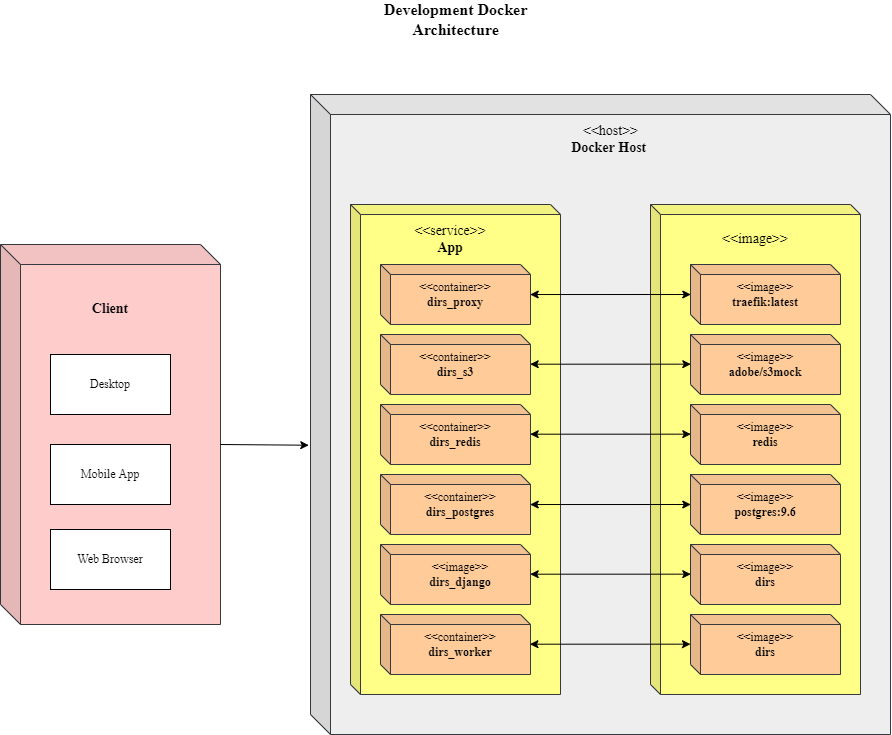

The diagram above was exported from draw.io. Its source (the exported page's mxGraphModel, read from the mxfile embedded in the PNG):
<mxGraphModel dx="1935" dy="615" grid="1" gridSize="10" guides="1" tooltips="1" connect="1" arrows="1" fold="1" page="1" pageScale="1" pageWidth="850" pageHeight="1100" math="0" shadow="0">
  <root>
    <mxCell id="0" />
    <mxCell id="1" parent="0" />
    <mxCell id="KOFCdEIPEzQEaYjz3BAt-3" value="" style="shape=cube;whiteSpace=wrap;html=1;boundedLbl=1;backgroundOutline=1;darkOpacity=0.05;darkOpacity2=0.1;fontFamily=Times New Roman;direction=east;size=20;labelBackgroundColor=none;labelBorderColor=none;fillColor=#eeeeee;strokeColor=#36393d;" vertex="1" parent="1">
      <mxGeometry x="200" y="120" width="580" height="640" as="geometry" />
    </mxCell>
    <mxCell id="KOFCdEIPEzQEaYjz3BAt-4" value="&lt;font style=&quot;font-size: 14px;&quot;&gt;&amp;lt;&amp;lt;host&amp;gt;&amp;gt;&lt;br&gt;&lt;b&gt;Docker Host&amp;nbsp;&lt;/b&gt;&lt;/font&gt;" style="text;html=1;strokeColor=none;fillColor=none;align=center;verticalAlign=middle;whiteSpace=wrap;rounded=0;fontFamily=Times New Roman;" vertex="1" parent="1">
      <mxGeometry x="412.5" y="150" width="175" height="30" as="geometry" />
    </mxCell>
    <mxCell id="KOFCdEIPEzQEaYjz3BAt-5" value="" style="shape=cube;whiteSpace=wrap;html=1;boundedLbl=1;backgroundOutline=1;darkOpacity=0.05;darkOpacity2=0.1;fontFamily=Times New Roman;size=10;fillColor=#ffff88;strokeColor=#36393d;" vertex="1" parent="1">
      <mxGeometry x="240" y="230" width="210" height="490" as="geometry" />
    </mxCell>
    <mxCell id="KOFCdEIPEzQEaYjz3BAt-6" value="&lt;font style=&quot;font-size: 14px;&quot;&gt;&amp;lt;&amp;lt;service&amp;gt;&amp;gt;&lt;br&gt;&lt;b&gt;App&lt;/b&gt;&lt;/font&gt;" style="text;html=1;strokeColor=none;fillColor=none;align=center;verticalAlign=middle;whiteSpace=wrap;rounded=0;fontFamily=Times New Roman;" vertex="1" parent="1">
      <mxGeometry x="310" y="250" width="60" height="30" as="geometry" />
    </mxCell>
    <mxCell id="KOFCdEIPEzQEaYjz3BAt-7" value="" style="shape=cube;whiteSpace=wrap;html=1;boundedLbl=1;backgroundOutline=1;darkOpacity=0.05;darkOpacity2=0.1;fontFamily=Times New Roman;size=10;fillColor=#ffcc99;strokeColor=#36393d;" vertex="1" parent="1">
      <mxGeometry x="270" y="290" width="150" height="60" as="geometry" />
    </mxCell>
    <mxCell id="KOFCdEIPEzQEaYjz3BAt-8" value="&amp;lt;&amp;lt;container&amp;gt;&amp;gt;&lt;br&gt;&lt;b&gt;dirs_proxy&lt;/b&gt;" style="text;html=1;strokeColor=none;fillColor=none;align=center;verticalAlign=middle;whiteSpace=wrap;rounded=0;fontFamily=Times New Roman;" vertex="1" parent="1">
      <mxGeometry x="315" y="305" width="60" height="30" as="geometry" />
    </mxCell>
    <mxCell id="KOFCdEIPEzQEaYjz3BAt-9" value="" style="shape=cube;whiteSpace=wrap;html=1;boundedLbl=1;backgroundOutline=1;darkOpacity=0.05;darkOpacity2=0.1;fontFamily=Times New Roman;size=10;fillColor=#ffcc99;strokeColor=#36393d;" vertex="1" parent="1">
      <mxGeometry x="270" y="360" width="150" height="60" as="geometry" />
    </mxCell>
    <mxCell id="KOFCdEIPEzQEaYjz3BAt-10" value="&amp;lt;&amp;lt;container&amp;gt;&amp;gt;&lt;br&gt;&lt;b&gt;dirs_s3&lt;/b&gt;" style="text;html=1;strokeColor=none;fillColor=none;align=center;verticalAlign=middle;whiteSpace=wrap;rounded=0;fontFamily=Times New Roman;" vertex="1" parent="1">
      <mxGeometry x="315" y="375" width="60" height="30" as="geometry" />
    </mxCell>
    <mxCell id="KOFCdEIPEzQEaYjz3BAt-11" value="" style="shape=cube;whiteSpace=wrap;html=1;boundedLbl=1;backgroundOutline=1;darkOpacity=0.05;darkOpacity2=0.1;fontFamily=Times New Roman;size=10;fillColor=#ffcc99;strokeColor=#36393d;" vertex="1" parent="1">
      <mxGeometry x="270" y="430" width="150" height="60" as="geometry" />
    </mxCell>
    <mxCell id="KOFCdEIPEzQEaYjz3BAt-12" value="&amp;lt;&amp;lt;container&amp;gt;&amp;gt;&lt;br&gt;&lt;b&gt;dirs_redis&lt;/b&gt;" style="text;html=1;strokeColor=none;fillColor=none;align=center;verticalAlign=middle;whiteSpace=wrap;rounded=0;fontFamily=Times New Roman;" vertex="1" parent="1">
      <mxGeometry x="315" y="445" width="60" height="30" as="geometry" />
    </mxCell>
    <mxCell id="KOFCdEIPEzQEaYjz3BAt-13" value="" style="shape=cube;whiteSpace=wrap;html=1;boundedLbl=1;backgroundOutline=1;darkOpacity=0.05;darkOpacity2=0.1;fontFamily=Times New Roman;size=10;fillColor=#ffcc99;strokeColor=#36393d;" vertex="1" parent="1">
      <mxGeometry x="270" y="500" width="150" height="60" as="geometry" />
    </mxCell>
    <mxCell id="KOFCdEIPEzQEaYjz3BAt-14" value="&amp;lt;&amp;lt;container&amp;gt;&amp;gt;&lt;br&gt;&lt;b&gt;dirs_postgres&lt;/b&gt;" style="text;html=1;strokeColor=none;fillColor=none;align=center;verticalAlign=middle;whiteSpace=wrap;rounded=0;fontFamily=Times New Roman;" vertex="1" parent="1">
      <mxGeometry x="320" y="515" width="60" height="30" as="geometry" />
    </mxCell>
    <mxCell id="KOFCdEIPEzQEaYjz3BAt-15" value="" style="shape=cube;whiteSpace=wrap;html=1;boundedLbl=1;backgroundOutline=1;darkOpacity=0.05;darkOpacity2=0.1;fontFamily=Times New Roman;size=10;fillColor=#ffcc99;strokeColor=#36393d;" vertex="1" parent="1">
      <mxGeometry x="270" y="570" width="150" height="60" as="geometry" />
    </mxCell>
    <mxCell id="KOFCdEIPEzQEaYjz3BAt-16" value="&amp;lt;&amp;lt;image&amp;gt;&amp;gt;&lt;br&gt;&lt;b&gt;dirs_django&lt;/b&gt;" style="text;html=1;strokeColor=none;fillColor=none;align=center;verticalAlign=middle;whiteSpace=wrap;rounded=0;fontFamily=Times New Roman;" vertex="1" parent="1">
      <mxGeometry x="320" y="585" width="60" height="30" as="geometry" />
    </mxCell>
    <mxCell id="KOFCdEIPEzQEaYjz3BAt-17" value="" style="shape=cube;whiteSpace=wrap;html=1;boundedLbl=1;backgroundOutline=1;darkOpacity=0.05;darkOpacity2=0.1;fontFamily=Times New Roman;size=10;fillColor=#ffcc99;strokeColor=#36393d;" vertex="1" parent="1">
      <mxGeometry x="270" y="640" width="150" height="60" as="geometry" />
    </mxCell>
    <mxCell id="KOFCdEIPEzQEaYjz3BAt-18" value="&amp;lt;&amp;lt;container&amp;gt;&amp;gt;&lt;br&gt;&lt;b&gt;dirs_worker&lt;/b&gt;" style="text;html=1;strokeColor=none;fillColor=none;align=center;verticalAlign=middle;whiteSpace=wrap;rounded=0;fontFamily=Times New Roman;" vertex="1" parent="1">
      <mxGeometry x="320" y="655" width="60" height="30" as="geometry" />
    </mxCell>
    <mxCell id="KOFCdEIPEzQEaYjz3BAt-33" value="" style="shape=cube;whiteSpace=wrap;html=1;boundedLbl=1;backgroundOutline=1;darkOpacity=0.05;darkOpacity2=0.1;fontFamily=Times New Roman;size=10;fillColor=#ffff88;strokeColor=#36393d;" vertex="1" parent="1">
      <mxGeometry x="540" y="230" width="210" height="490" as="geometry" />
    </mxCell>
    <mxCell id="KOFCdEIPEzQEaYjz3BAt-21" value="" style="shape=cube;whiteSpace=wrap;html=1;boundedLbl=1;backgroundOutline=1;darkOpacity=0.05;darkOpacity2=0.1;fontFamily=Times New Roman;size=10;fillColor=#ffcc99;strokeColor=#36393d;" vertex="1" parent="1">
      <mxGeometry x="580" y="290" width="150" height="60" as="geometry" />
    </mxCell>
    <mxCell id="KOFCdEIPEzQEaYjz3BAt-22" value="&amp;lt;&amp;lt;image&amp;gt;&amp;gt;&lt;br&gt;&lt;b&gt;traefik:latest&lt;/b&gt;" style="text;html=1;strokeColor=none;fillColor=none;align=center;verticalAlign=middle;whiteSpace=wrap;rounded=0;fontFamily=Times New Roman;" vertex="1" parent="1">
      <mxGeometry x="625" y="305" width="60" height="30" as="geometry" />
    </mxCell>
    <mxCell id="KOFCdEIPEzQEaYjz3BAt-23" value="" style="shape=cube;whiteSpace=wrap;html=1;boundedLbl=1;backgroundOutline=1;darkOpacity=0.05;darkOpacity2=0.1;fontFamily=Times New Roman;size=10;fillColor=#ffcc99;strokeColor=#36393d;" vertex="1" parent="1">
      <mxGeometry x="580" y="360" width="150" height="60" as="geometry" />
    </mxCell>
    <mxCell id="KOFCdEIPEzQEaYjz3BAt-24" value="&amp;lt;&amp;lt;image&amp;gt;&amp;gt;&lt;br&gt;&lt;b&gt;adobe/s3mock&lt;/b&gt;" style="text;html=1;strokeColor=none;fillColor=none;align=center;verticalAlign=middle;whiteSpace=wrap;rounded=0;fontFamily=Times New Roman;" vertex="1" parent="1">
      <mxGeometry x="625" y="375" width="60" height="30" as="geometry" />
    </mxCell>
    <mxCell id="KOFCdEIPEzQEaYjz3BAt-25" value="" style="shape=cube;whiteSpace=wrap;html=1;boundedLbl=1;backgroundOutline=1;darkOpacity=0.05;darkOpacity2=0.1;fontFamily=Times New Roman;size=10;fillColor=#ffcc99;strokeColor=#36393d;" vertex="1" parent="1">
      <mxGeometry x="580" y="430" width="150" height="60" as="geometry" />
    </mxCell>
    <mxCell id="KOFCdEIPEzQEaYjz3BAt-26" value="&amp;lt;&amp;lt;image&amp;gt;&amp;gt;&lt;br&gt;&lt;b&gt;redis&lt;/b&gt;" style="text;html=1;strokeColor=none;fillColor=none;align=center;verticalAlign=middle;whiteSpace=wrap;rounded=0;fontFamily=Times New Roman;" vertex="1" parent="1">
      <mxGeometry x="625" y="445" width="60" height="30" as="geometry" />
    </mxCell>
    <mxCell id="KOFCdEIPEzQEaYjz3BAt-27" value="" style="shape=cube;whiteSpace=wrap;html=1;boundedLbl=1;backgroundOutline=1;darkOpacity=0.05;darkOpacity2=0.1;fontFamily=Times New Roman;size=10;fillColor=#ffcc99;strokeColor=#36393d;" vertex="1" parent="1">
      <mxGeometry x="580" y="500" width="150" height="60" as="geometry" />
    </mxCell>
    <mxCell id="KOFCdEIPEzQEaYjz3BAt-28" value="&amp;lt;&amp;lt;image&amp;gt;&amp;gt;&lt;br&gt;&lt;b&gt;postgres:9.6&lt;/b&gt;" style="text;html=1;strokeColor=none;fillColor=none;align=center;verticalAlign=middle;whiteSpace=wrap;rounded=0;fontFamily=Times New Roman;" vertex="1" parent="1">
      <mxGeometry x="625" y="515" width="60" height="30" as="geometry" />
    </mxCell>
    <mxCell id="KOFCdEIPEzQEaYjz3BAt-29" value="" style="shape=cube;whiteSpace=wrap;html=1;boundedLbl=1;backgroundOutline=1;darkOpacity=0.05;darkOpacity2=0.1;fontFamily=Times New Roman;size=10;fillColor=#ffcc99;strokeColor=#36393d;" vertex="1" parent="1">
      <mxGeometry x="580" y="570" width="150" height="60" as="geometry" />
    </mxCell>
    <mxCell id="KOFCdEIPEzQEaYjz3BAt-30" value="&amp;lt;&amp;lt;image&amp;gt;&amp;gt;&lt;br&gt;&lt;b&gt;dirs&lt;/b&gt;" style="text;html=1;strokeColor=none;fillColor=none;align=center;verticalAlign=middle;whiteSpace=wrap;rounded=0;fontFamily=Times New Roman;" vertex="1" parent="1">
      <mxGeometry x="625" y="585" width="60" height="30" as="geometry" />
    </mxCell>
    <mxCell id="KOFCdEIPEzQEaYjz3BAt-31" value="" style="shape=cube;whiteSpace=wrap;html=1;boundedLbl=1;backgroundOutline=1;darkOpacity=0.05;darkOpacity2=0.1;fontFamily=Times New Roman;size=10;fillColor=#ffcc99;strokeColor=#36393d;" vertex="1" parent="1">
      <mxGeometry x="580" y="640" width="150" height="60" as="geometry" />
    </mxCell>
    <mxCell id="KOFCdEIPEzQEaYjz3BAt-32" value="&amp;lt;&amp;lt;image&amp;gt;&amp;gt;&lt;br&gt;&lt;b&gt;dirs&lt;/b&gt;" style="text;html=1;strokeColor=none;fillColor=none;align=center;verticalAlign=middle;whiteSpace=wrap;rounded=0;fontFamily=Times New Roman;" vertex="1" parent="1">
      <mxGeometry x="625" y="655" width="60" height="30" as="geometry" />
    </mxCell>
    <mxCell id="KOFCdEIPEzQEaYjz3BAt-34" value="&lt;font style=&quot;font-size: 14px;&quot;&gt;&amp;lt;&amp;lt;image&amp;gt;&amp;gt;&lt;/font&gt;" style="text;html=1;strokeColor=none;fillColor=none;align=center;verticalAlign=middle;whiteSpace=wrap;rounded=0;fontFamily=Times New Roman;" vertex="1" parent="1">
      <mxGeometry x="615" y="250" width="60" height="30" as="geometry" />
    </mxCell>
    <mxCell id="KOFCdEIPEzQEaYjz3BAt-42" value="" style="shape=cube;whiteSpace=wrap;html=1;boundedLbl=1;backgroundOutline=1;darkOpacity=0.05;darkOpacity2=0.1;fontFamily=Times New Roman;fillColor=#ffcccc;strokeColor=#36393d;" vertex="1" parent="1">
      <mxGeometry x="-110" y="270" width="220" height="380" as="geometry" />
    </mxCell>
    <mxCell id="KOFCdEIPEzQEaYjz3BAt-43" value="&lt;b&gt;&lt;font style=&quot;font-size: 14px;&quot;&gt;Client&lt;/font&gt;&lt;/b&gt;" style="text;html=1;strokeColor=none;fillColor=none;align=center;verticalAlign=middle;whiteSpace=wrap;rounded=0;fontFamily=Times New Roman;" vertex="1" parent="1">
      <mxGeometry x="-30" y="320" width="60" height="30" as="geometry" />
    </mxCell>
    <mxCell id="KOFCdEIPEzQEaYjz3BAt-44" value="Desktop" style="rounded=0;whiteSpace=wrap;html=1;fontFamily=Times New Roman;" vertex="1" parent="1">
      <mxGeometry x="-60" y="380" width="120" height="60" as="geometry" />
    </mxCell>
    <mxCell id="KOFCdEIPEzQEaYjz3BAt-45" value="Mobile App" style="rounded=0;whiteSpace=wrap;html=1;fontFamily=Times New Roman;" vertex="1" parent="1">
      <mxGeometry x="-60" y="470" width="120" height="60" as="geometry" />
    </mxCell>
    <mxCell id="KOFCdEIPEzQEaYjz3BAt-46" value="Web Browser" style="rounded=0;whiteSpace=wrap;html=1;fontFamily=Times New Roman;" vertex="1" parent="1">
      <mxGeometry x="-60" y="555" width="120" height="60" as="geometry" />
    </mxCell>
    <mxCell id="KOFCdEIPEzQEaYjz3BAt-47" value="" style="endArrow=classic;html=1;rounded=0;fontFamily=Times New Roman;fontSize=14;entryX=-0.003;entryY=0.548;entryDx=0;entryDy=0;entryPerimeter=0;exitX=0;exitY=0;exitDx=220;exitDy=200;exitPerimeter=0;" edge="1" parent="1" source="KOFCdEIPEzQEaYjz3BAt-42" target="KOFCdEIPEzQEaYjz3BAt-3">
      <mxGeometry width="50" height="50" relative="1" as="geometry">
        <mxPoint x="320" y="540" as="sourcePoint" />
        <mxPoint x="370" y="490" as="targetPoint" />
      </mxGeometry>
    </mxCell>
    <mxCell id="KOFCdEIPEzQEaYjz3BAt-70" value="" style="endArrow=classic;startArrow=classic;html=1;rounded=0;fontFamily=Times New Roman;fontSize=14;entryX=0;entryY=0;entryDx=0;entryDy=25;entryPerimeter=0;exitX=0.996;exitY=0.417;exitDx=0;exitDy=0;exitPerimeter=0;" edge="1" parent="1">
      <mxGeometry width="50" height="50" relative="1" as="geometry">
        <mxPoint x="419.6999999999999" y="320.02" as="sourcePoint" />
        <mxPoint x="580.3" y="320" as="targetPoint" />
      </mxGeometry>
    </mxCell>
    <mxCell id="KOFCdEIPEzQEaYjz3BAt-71" value="" style="endArrow=classic;startArrow=classic;html=1;rounded=0;fontFamily=Times New Roman;fontSize=14;entryX=0;entryY=0;entryDx=0;entryDy=25;entryPerimeter=0;exitX=0.996;exitY=0.417;exitDx=0;exitDy=0;exitPerimeter=0;" edge="1" parent="1">
      <mxGeometry width="50" height="50" relative="1" as="geometry">
        <mxPoint x="419.6999999999998" y="389.69" as="sourcePoint" />
        <mxPoint x="580.3" y="389.67" as="targetPoint" />
      </mxGeometry>
    </mxCell>
    <mxCell id="KOFCdEIPEzQEaYjz3BAt-72" value="" style="endArrow=classic;startArrow=classic;html=1;rounded=0;fontFamily=Times New Roman;fontSize=14;entryX=0;entryY=0;entryDx=0;entryDy=25;entryPerimeter=0;exitX=0.996;exitY=0.417;exitDx=0;exitDy=0;exitPerimeter=0;" edge="1" parent="1">
      <mxGeometry width="50" height="50" relative="1" as="geometry">
        <mxPoint x="419.6999999999998" y="459.69000000000005" as="sourcePoint" />
        <mxPoint x="580.3" y="459.6700000000001" as="targetPoint" />
      </mxGeometry>
    </mxCell>
    <mxCell id="KOFCdEIPEzQEaYjz3BAt-74" value="" style="endArrow=classic;startArrow=classic;html=1;rounded=0;fontFamily=Times New Roman;fontSize=14;entryX=0;entryY=0;entryDx=0;entryDy=25;entryPerimeter=0;exitX=0.996;exitY=0.417;exitDx=0;exitDy=0;exitPerimeter=0;" edge="1" parent="1">
      <mxGeometry width="50" height="50" relative="1" as="geometry">
        <mxPoint x="419.6999999999998" y="530.0200000000001" as="sourcePoint" />
        <mxPoint x="580.3" y="530.0000000000001" as="targetPoint" />
      </mxGeometry>
    </mxCell>
    <mxCell id="KOFCdEIPEzQEaYjz3BAt-75" value="" style="endArrow=classic;startArrow=classic;html=1;rounded=0;fontFamily=Times New Roman;fontSize=14;entryX=0;entryY=0;entryDx=0;entryDy=25;entryPerimeter=0;exitX=0.996;exitY=0.417;exitDx=0;exitDy=0;exitPerimeter=0;" edge="1" parent="1">
      <mxGeometry width="50" height="50" relative="1" as="geometry">
        <mxPoint x="419.6999999999998" y="599.69" as="sourcePoint" />
        <mxPoint x="580.3" y="599.6700000000001" as="targetPoint" />
      </mxGeometry>
    </mxCell>
    <mxCell id="KOFCdEIPEzQEaYjz3BAt-76" value="" style="endArrow=classic;startArrow=classic;html=1;rounded=0;fontFamily=Times New Roman;fontSize=14;entryX=0;entryY=0;entryDx=0;entryDy=25;entryPerimeter=0;exitX=0.996;exitY=0.417;exitDx=0;exitDy=0;exitPerimeter=0;" edge="1" parent="1">
      <mxGeometry width="50" height="50" relative="1" as="geometry">
        <mxPoint x="419.3999999999998" y="669.69" as="sourcePoint" />
        <mxPoint x="580" y="669.6700000000001" as="targetPoint" />
      </mxGeometry>
    </mxCell>
    <mxCell id="KOFCdEIPEzQEaYjz3BAt-90" value="&lt;font style=&quot;font-size: 16px;&quot;&gt;&lt;b&gt;Development Docker Architecture&lt;/b&gt;&lt;/font&gt;" style="text;html=1;strokeColor=none;fillColor=none;align=center;verticalAlign=middle;whiteSpace=wrap;rounded=0;labelBackgroundColor=none;labelBorderColor=none;fontFamily=Times New Roman;fontSize=12;" vertex="1" parent="1">
      <mxGeometry x="247.5" y="30" width="195" height="30" as="geometry" />
    </mxCell>
  </root>
</mxGraphModel>